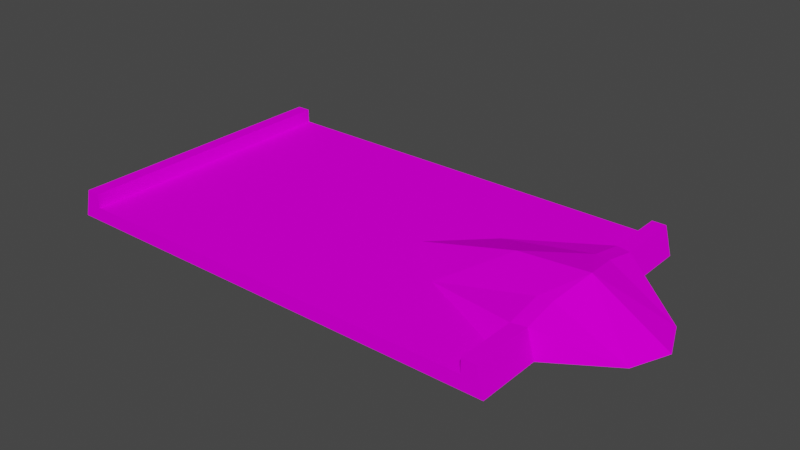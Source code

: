 # Source: dune2.blend  (saved by Blender 3.3.6; exported with 4.5.12 LTS)
import bpy
from mathutils import Matrix  # noqa: F401  (used for matrix-valued properties, if any)

bpy.ops.wm.read_factory_settings(use_empty=True)
scene = bpy.context.scene
scene.name = 'Scene'

# ---- collections
col_collection = bpy.data.collections.new('Collection'); scene.collection.children.link(col_collection)

# ---- images (referenced by path relative to the original .blend; pixels are not part of the script)
import os
ASSET_DIR = os.environ.get("B2B_ASSET_DIR", "")  # directory of the original .blend (textures are referenced by path, not embedded)
HERE = os.path.dirname(os.path.abspath(__file__))  # packed textures are extracted next to this script under _unpacked/

def load_image(name, relpath, width, height, colorspace="sRGB"):
    """Load a texture the original file referenced (path relative to the .blend, or extracted next to this script)."""
    p = next((c for c in (os.path.join(HERE, relpath), os.path.join(ASSET_DIR, relpath)) if relpath and os.path.exists(c)), "")
    if p:
        img = bpy.data.images.load(p, check_existing=True)
        img.name = name
    else:  # same state as the original file: an image datablock whose file is absent (Cycles renders it pink)
        img = bpy.data.images.new(name, width, height)
        img.source = "FILE"
        img.filepath = "//" + (relpath or name)
    img.colorspace_settings.name = colorspace
    return img
img_trackset00_trk_startline_jpg_012 = load_image('trackset00_trk_startline.jpg.012', 'trackset00_trk_startline.jpg', 1024, 1024, 'sRGB')
img_trackset00_trk_sidewall_grass_jpg_010 = load_image('trackset00_trk_sidewall_grass.jpg.010', 'trackset00_trk_sidewall_grass.jpg', 1024, 1024, 'sRGB')
img_trackset00_trk_s2_grasspatch_jpg_009 = load_image('trackset00_trk_s2_grasspatch.jpg.009', 'trackset00_trk_s2_grasspatch.jpg', 1024, 1024, 'sRGB')

# ---- materials (node trees are filled in below, after node groups)
mat_trackset00_trk_startline = bpy.data.materials.new('trackset00_trk_startline')
mat_trackset00_trk_startline.alpha_threshold = 0.0
mat_trackset00_trk_startline.use_transparent_shadow = False
mat_trackset00_trk_startline.diffuse_color = (1.0, 1.0, 1.0, 1.0)
mat_trackset00_trk_startline.roughness = 0.5
mat_trackset00_trk_sidewall_grass = bpy.data.materials.new('trackset00_trk_sidewall_grass')
mat_trackset00_trk_sidewall_grass.alpha_threshold = 0.0
mat_trackset00_trk_sidewall_grass.use_transparent_shadow = False
mat_trackset00_trk_sidewall_grass.diffuse_color = (1.0, 1.0, 1.0, 1.0)
mat_trackset00_trk_sidewall_grass.roughness = 0.5
mat_trackset00_trk_s2_grasspatch = bpy.data.materials.new('trackset00_trk_s2_grasspatch')
mat_trackset00_trk_s2_grasspatch.alpha_threshold = 0.0
mat_trackset00_trk_s2_grasspatch.use_transparent_shadow = False
mat_trackset00_trk_s2_grasspatch.diffuse_color = (1.0, 1.0, 1.0, 1.0)
mat_trackset00_trk_s2_grasspatch.roughness = 0.5

# ---- material node trees
mat_trackset00_trk_startline.use_nodes = True; mat_trackset00_trk_startline.node_tree.nodes.clear()
_N = mat_trackset00_trk_startline.node_tree.nodes; _L = mat_trackset00_trk_startline.node_tree.links
n0 = _N.new('ShaderNodeBsdfDiffuse'); n0.name = 'Diffuse BSDF'; n0.location = (0, 0)
n1 = _N.new('ShaderNodeTexImage'); n1.name = 'Image Texture'; n1.location = (0, 0)
n1.image = img_trackset00_trk_startline_jpg_012
n2 = _N.new('ShaderNodeOutputMaterial'); n2.name = 'Material Output'; n2.location = (0, 0)
_L.new(n0.outputs[0], n2.inputs[0])
_L.new(n1.outputs[0], n0.inputs[0])
n2.is_active_output = True
mat_trackset00_trk_sidewall_grass.use_nodes = True; mat_trackset00_trk_sidewall_grass.node_tree.nodes.clear()
_N = mat_trackset00_trk_sidewall_grass.node_tree.nodes; _L = mat_trackset00_trk_sidewall_grass.node_tree.links
n0 = _N.new('ShaderNodeBsdfDiffuse'); n0.name = 'Diffuse BSDF'; n0.location = (0, 0)
n1 = _N.new('ShaderNodeTexImage'); n1.name = 'Image Texture'; n1.location = (0, 0)
n1.image = img_trackset00_trk_sidewall_grass_jpg_010
n2 = _N.new('ShaderNodeOutputMaterial'); n2.name = 'Material Output'; n2.location = (0, 0)
_L.new(n0.outputs[0], n2.inputs[0])
_L.new(n1.outputs[0], n0.inputs[0])
n2.is_active_output = True
mat_trackset00_trk_s2_grasspatch.use_nodes = True; mat_trackset00_trk_s2_grasspatch.node_tree.nodes.clear()
_N = mat_trackset00_trk_s2_grasspatch.node_tree.nodes; _L = mat_trackset00_trk_s2_grasspatch.node_tree.links
n0 = _N.new('ShaderNodeBsdfDiffuse'); n0.name = 'Diffuse BSDF'; n0.location = (0, 0)
n1 = _N.new('ShaderNodeTexImage'); n1.name = 'Image Texture'; n1.location = (0, 0)
n1.image = img_trackset00_trk_s2_grasspatch_jpg_009
n2 = _N.new('ShaderNodeOutputMaterial'); n2.name = 'Material Output'; n2.location = (0, 0)
_L.new(n0.outputs[0], n2.inputs[0])
_L.new(n1.outputs[0], n0.inputs[0])
n2.is_active_output = True

# ---- world
world_world = bpy.data.worlds.new('World'); scene.world = world_world
world_world.use_nodes = True; world_world.node_tree.nodes.clear()
_N = world_world.node_tree.nodes; _L = world_world.node_tree.links
n0 = _N.new('ShaderNodeOutputWorld'); n0.name = 'World Output'; n0.location = (300, 300)
n1 = _N.new('ShaderNodeBackground'); n1.name = 'Background'; n1.location = (10, 300)
n1.inputs[0].default_value = (0.05088, 0.05088, 0.05088, 1.0)
_L.new(n1.outputs[0], n0.inputs[0])
n0.is_active_output = True
world_world.color = (0.05088, 0.05088, 0.05088)
world_world.use_sun_shadow = False
world_world.sun_shadow_jitter_overblur = 0.0

# ---- meshes
me_track17_pmd0_mesh_002 = bpy.data.meshes.new('TRACK17.PMD0.mesh.002')
me_track17_pmd0_mesh_002.from_pydata([(-16.82, -10.0, 2.0), (15.18, -10.0, 2.0), (14.18, -10.0, 1.0), (-17.32, -10.0, 0.0), (-15.82, 6.676e-06, 1.0), (-15.82, -10.0, 1.0), (-15.82, -10.0, 2.0), (-15.82, 6.676e-06, 2.0), (-16.82, 6.676e-06, 2.0), (-17.32, 6.676e-06, 0.0), (14.18, -10.0, 2.0), (14.18, -5.634, 2.0), (15.18, -5.437, 2.0), (-15.82, 10.0, 1.0), (15.68, 5.401, 0.0), (15.18, 5.437, 2.0), (15.18, 10.0, 2.0), (14.18, -7.057, 1.0), (15.68, -5.401, 0.0), (15.68, -10.0, 0.0), (-17.32, 10.0, 0.0), (14.18, 5.634, 2.0), (14.18, 7.057, 1.0), (15.18, 3.008, 2.489), (15.74, 3.815e-06, 3.151), (14.18, 3.132, 2.484), (19.91, 2.677, 0.0), (21.01, 3.815e-06, 0.0), (10.68, 4.768e-06, 2.804), (14.18, -3.132, 2.484), (7.195, -3.519, 1.0), (15.18, -3.008, 2.489), (-0.4517, 5.722e-06, 1.0), (19.91, -2.677, 0.0), (7.195, 3.519, 1.0), (3.614, 4.768e-06, 1.0), (-16.82, 10.0, 2.0), (-15.82, 10.0, 2.0), (15.68, 10.0, 0.0), (14.18, 10.0, 2.0), (14.18, 10.0, 1.0)], [], [(4, 7, 6, 5), (37, 36, 8, 7), (8, 9, 3, 0), (10, 1, 12, 11), (13, 37, 7, 4), (7, 8, 0, 6), (38, 16, 15, 14), (2, 10, 11, 17), (1, 19, 18, 12), (36, 20, 9, 8), (39, 40, 22, 21), (16, 39, 21, 15), (23, 25, 24), (26, 24, 27), (15, 21, 25, 23), (26, 23, 24), (28, 30, 29), (24, 25, 28), (29, 31, 24), (11, 12, 31, 29), (5, 2, 17, 30, 32, 4), (12, 33, 31), (40, 13, 4, 32, 34, 22), (17, 11, 30), (31, 33, 24), (34, 32, 35), (29, 24, 28), (34, 25, 21), (24, 33, 27), (35, 30, 28), (32, 30, 35), (29, 30, 11), (12, 18, 33), (14, 15, 26), (26, 15, 23), (34, 35, 28), (21, 22, 34), (34, 28, 25), (18, 19, 3, 20, 38, 14), (33, 18, 14, 26, 27)])
me_track17_pmd0_mesh_002.polygons.foreach_set('material_index', [1, 1, 1, 1, 1, 1, 1, 1, 1, 1, 1, 1, 2, 2, 2, 2, 2, 2, 2, 2, 2, 2, 2, 2, 2, 2, 2, 2, 2, 2, 2, 2, 2, 2, 2, 2, 2, 2, 2, 2])
_uv = me_track17_pmd0_mesh_002.uv_layers.new(name='UVMap')
_uv.uv.foreach_set('vector', [0.0, 0.5, 0.25, 0.5, 0.25, 1.0, 0.0, 1.0, 0.5, 0.0, 0.25, 0.0, 0.25, 0.5, 0.5, 0.5, 0.5, 0.5, 0.75, 0.5, 0.75, 1.0, 0.5, 1.0, 0.875, 0.0, 0.9892, 0.0, 0.9892, 0.5, 0.875, 0.5, 0.0, 0.0, 0.25, 0.0, 0.25, 0.5, 0.0, 0.5, 0.5, 0.5, 0.25, 0.5, 0.25, 1.0, 0.5, 1.0, 0.7635, 0.0, 0.875, 0.0, 0.875, 0.5, 0.7635, 0.5, 0.7635, 0.0, 0.875, 0.0, 0.875, 0.5, 0.7635, 0.338, 0.875, 0.0, 0.7635, 0.0, 0.7635, 0.5, 0.875, 0.5, 0.5, 0.0, 0.75, 0.0, 0.75, 0.5, 0.5, 0.5, 0.875, 0.0, 0.7635, 0.0, 0.7635, 0.338, 0.875, 0.5, 0.9892, 0.0, 0.875, 0.0, 0.875, 0.5, 0.9892, 0.5, 0.9461, 0.2831, 0.9813, 0.3114, 0.9848, 0.00765, 0.657, 0.2783, 0.9848, 0.00765, 0.8367, 0.301, 0.9479, 0.536, 0.9887, 0.5575, 0.9811, 0.3114, 0.9479, 0.297, 0.657, 0.2783, 0.9591, 0.3065, 0.9709, 0.00521, 0.8777, 0.00765, 0.7628, 0.3539, 0.9813, 0.3114, 0.9848, 0.00765, 0.9813, 0.3114, 0.8777, 0.00765, 0.9813, 0.3114, 0.9461, 0.2831, 0.9848, 0.00765, 0.9887, 0.5575, 0.9479, 0.536, 0.9479, 0.297, 0.9811, 0.3114, 0.003808, 0.9915, 0.9911, 0.9915, 0.9911, 0.7019, 0.7628, 0.3539, 0.5107, 0.00765, 0.003808, 0.00765, 0.9709, 0.00521, 0.657, 0.2783, 0.9591, 0.3065, 0.9911, 0.9915, 0.003808, 0.9915, 0.003808, 0.00765, 0.5107, 0.00765, 0.7628, 0.3539, 0.9911, 0.7019, 0.993, 0.7019, 0.9863, 0.5575, 0.7628, 0.3539, 0.9591, 0.3065, 0.657, 0.2783, 0.9709, 0.00521, 0.7628, 0.3539, 0.5107, 0.00765, 0.6448, 0.00765, 0.9813, 0.3114, 0.9848, 0.00765, 0.8777, 0.00765, 0.7628, 0.3539, 0.9813, 0.3114, 0.9863, 0.5575, 0.9848, 0.00765, 0.657, 0.2783, 0.8367, 0.301, 0.6448, 0.00765, 0.7628, 0.3539, 0.8777, 0.00765, 0.5107, 0.00765, 0.7628, 0.3539, 0.6448, 0.00765, 0.9813, 0.3114, 0.7628, 0.3539, 0.9863, 0.5575, 0.9848, 0.00765, 0.9841, 0.301, 0.657, 0.2783, 0.9841, 0.301, 0.9848, 0.00765, 0.657, 0.2783, 0.657, 0.2783, 0.9709, 0.00521, 0.9591, 0.3065, 0.7628, 0.3539, 0.6448, 0.00765, 0.8777, 0.00765, 0.9863, 0.5575, 0.993, 0.7019, 0.7628, 0.3539, 0.7628, 0.3539, 0.8777, 0.00765, 0.9813, 0.3114, 0.3411, 0.5, 0.3411, 0.5533, 0.3425, 0.4467, 0.4224, 0.5533, 0.3411, 0.5533, 0.3411, 0.5, 0.657, 0.2783, 0.7635, 0.5, 0.9841, 0.301, 0.657, 0.2783, 0.8367, 0.301])
me_track17_pmd0_mesh_002.materials.append(mat_trackset00_trk_startline)
me_track17_pmd0_mesh_002.materials.append(mat_trackset00_trk_sidewall_grass)
me_track17_pmd0_mesh_002.materials.append(mat_trackset00_trk_s2_grasspatch)
me_track17_pmd0_mesh_002.use_remesh_preserve_volume = False
me_track17_pmd0_mesh_002.use_remesh_preserve_attributes = False
me_track17_pmd0_mesh_002.use_mirror_vertex_groups = False
me_track17_pmd0_mesh_002.update()
me_track17_pmd0_mesh_001 = bpy.data.meshes.new('TRACK17.PMD0.mesh.001')
me_track17_pmd0_mesh_001.from_pydata([(-15.82, 10.0, 1.0), (15.18, 10.0, 2.0), (-17.32, 10.0, 0.0), (-16.82, 10.0, 2.0), (-15.82, 10.0, 2.0), (15.68, 10.0, 0.0), (14.18, 10.0, 2.0), (14.18, 10.0, 1.0)], [], [(7, 6, 1, 5), (2, 3, 4, 0), (2, 0, 7, 5)])
_uv = me_track17_pmd0_mesh_001.uv_layers.new(name='UVMap')
_uv.uv.foreach_set('vector', [0.4516, 0.3227, 0.4602, 0.3726, 0.4858, 0.3731, 0.4943, 0.2704, 0.4943, 0.2704, 0.4858, 0.3731, 0.4602, 0.3726, 0.4516, 0.3227, 0.4697, 0.2715, 0.4507, 0.3349, 0.04274, 0.3351, 0.02285, 0.2716])
me_track17_pmd0_mesh_001.materials.append(mat_trackset00_trk_startline)
me_track17_pmd0_mesh_001.materials.append(mat_trackset00_trk_sidewall_grass)
me_track17_pmd0_mesh_001.materials.append(mat_trackset00_trk_s2_grasspatch)
me_track17_pmd0_mesh_001.use_remesh_preserve_volume = False
me_track17_pmd0_mesh_001.use_remesh_preserve_attributes = False
me_track17_pmd0_mesh_001.use_mirror_vertex_groups = False
me_track17_pmd0_mesh_001.update()
me_track17_pmd0_mesh_003 = bpy.data.meshes.new('TRACK17.PMD0.mesh.003')
me_track17_pmd0_mesh_003.from_pydata([(-16.82, -10.0, 2.0), (15.18, -10.0, 2.0), (14.18, -10.0, 1.0), (-17.32, -10.0, 0.0), (-15.82, -10.0, 1.0), (-15.82, -10.0, 2.0), (14.18, -10.0, 2.0), (15.68, -10.0, 0.0)], [], [(2, 7, 1, 6), (3, 4, 5, 0), (3, 7, 2, 4)])
_uv = me_track17_pmd0_mesh_003.uv_layers.new(name='UVMap')
_uv.uv.foreach_set('vector', [0.4516, 0.3227, 0.4943, 0.2704, 0.4858, 0.3731, 0.4602, 0.3726, 0.4943, 0.2704, 0.4516, 0.3227, 0.4602, 0.3726, 0.4858, 0.3731, 0.4697, 0.2715, 0.02285, 0.2716, 0.04274, 0.3351, 0.4507, 0.3349])
me_track17_pmd0_mesh_003.materials.append(mat_trackset00_trk_startline)
me_track17_pmd0_mesh_003.materials.append(mat_trackset00_trk_sidewall_grass)
me_track17_pmd0_mesh_003.materials.append(mat_trackset00_trk_s2_grasspatch)
me_track17_pmd0_mesh_003.use_remesh_preserve_volume = False
me_track17_pmd0_mesh_003.use_remesh_preserve_attributes = False
me_track17_pmd0_mesh_003.use_mirror_vertex_groups = False
me_track17_pmd0_mesh_003.update()

# ---- objects
ob_main = bpy.data.objects.new('main', me_track17_pmd0_mesh_002)
ob_z = bpy.data.objects.new('z', None)
ob_z2 = bpy.data.objects.new('z2', None)
ob_empty_002 = bpy.data.objects.new('Empty.002', None)
ob_empty_003 = bpy.data.objects.new('Empty.003', None)
ob_empty_004 = bpy.data.objects.new('Empty.004', None)
ob_empty_005 = bpy.data.objects.new('Empty.005', None)
ob_empty_006 = bpy.data.objects.new('Empty.006', None)
ob_empty_007 = bpy.data.objects.new('Empty.007', None)
ob_endb = bpy.data.objects.new('endB', me_track17_pmd0_mesh_001)
ob_enda = bpy.data.objects.new('endA', me_track17_pmd0_mesh_003)

# ---- transforms, parenting, visibility, modifiers, constraints
ob_main.location = (0.0, 0.0, 0.0)
ob_main.lineart.crease_threshold = 0.0
ob_z.location = (-0.8247, -10.0, 0.0)
ob_z2.location = (-0.8246, 10.0, 0.0)
ob_empty_002.parent = ob_empty_006
ob_empty_002.location = (-15.82, -9.54, 1.0)
ob_empty_003.parent = ob_empty_006
ob_empty_003.location = (-15.82, 9.564, 1.0)
ob_empty_004.parent = ob_empty_007
ob_empty_004.location = (3.682, -9.771, 1.0)
ob_empty_005.parent = ob_empty_007
ob_empty_005.location = (4.239, 9.654, 1.0)
ob_empty_006.parent = ob_z
ob_empty_006.matrix_parent_inverse = Matrix(((1.0, -0.0, 0.0, 0.8247), (-0.0, 1.0, -0.0, 10.0), (-0.0, 0.0, 1.0, -0.0), (-0.0, 0.0, -0.0, 1.0)))
ob_empty_006.location = (0.0, 0.0, 0.0)
ob_empty_007.parent = ob_z
ob_empty_007.matrix_parent_inverse = Matrix(((1.0, -0.0, 0.0, 0.8247), (-0.0, 1.0, -0.0, 10.0), (-0.0, 0.0, 1.0, -0.0), (-0.0, 0.0, -0.0, 1.0)))
ob_empty_007.location = (0.0, 0.0, 0.0)
ob_endb.parent = ob_main
ob_endb.location = (0.0, 0.0, 0.0)
ob_endb.lineart.crease_threshold = 0.0
ob_enda.parent = ob_main
ob_enda.location = (0.0, 0.0, 0.0)
ob_enda.lineart.crease_threshold = 0.0

# ---- collection membership
col_collection.objects.link(ob_main)
col_collection.objects.link(ob_z)
col_collection.objects.link(ob_z2)
col_collection.objects.link(ob_empty_002)
col_collection.objects.link(ob_empty_003)
col_collection.objects.link(ob_empty_004)
col_collection.objects.link(ob_empty_005)
col_collection.objects.link(ob_empty_006)
col_collection.objects.link(ob_empty_007)
col_collection.objects.link(ob_endb)
col_collection.objects.link(ob_enda)

# ---- scene / render settings (as saved in the file)
scene.frame_start = 1; scene.frame_end = 250; scene.frame_set(1)
scene.render.engine = 'BLENDER_EEVEE_NEXT'
scene.cycles.sampling_pattern = 'TABULATED_SOBOL'
scene.cycles.use_light_tree = False
scene.view_settings.view_transform = 'Filmic'
bpy.context.view_layer.update()

# ---- added for rendering (the .blend has no active camera and no usable light): camera, sun
cam_auto = bpy.data.cameras.new('AutoCamera')
cam_auto.lens = 50.0
cam_auto.sensor_width = 36.0
cam_auto.clip_end = 1000.0
ob_auto_camera = bpy.data.objects.new('AutoCamera', cam_auto)
scene.collection.objects.link(ob_auto_camera)
ob_auto_camera.location = (41.9541, -48.1336, 33.6645)
ob_auto_camera.rotation_euler = (1.09748, -7.21219e-08, 0.694738)
scene.camera = ob_auto_camera
light_auto_sun = bpy.data.lights.new('AutoSun', 'SUN')
light_auto_sun.energy = 3.0
light_auto_sun.angle = 0.0523599
ob_auto_sun = bpy.data.objects.new('AutoSun', light_auto_sun)
scene.collection.objects.link(ob_auto_sun)
ob_auto_sun.rotation_euler = (0.872665, 0.174533, 0.523599)
bpy.context.view_layer.update()
